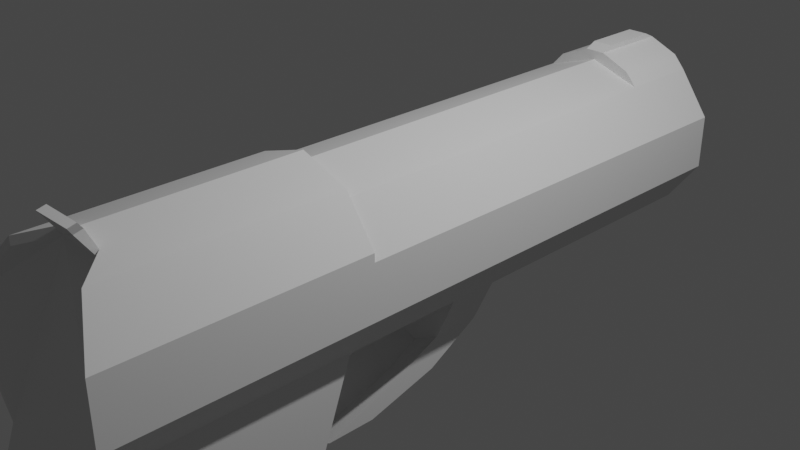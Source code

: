 # Source: pistol1.blend  (saved by Blender 3.5.10; exported with 4.5.12 LTS)
import bpy
from mathutils import Matrix  # noqa: F401  (used for matrix-valued properties, if any)

bpy.ops.wm.read_factory_settings(use_empty=True)
scene = bpy.context.scene
scene.name = 'Scene'

# ---- collections
col_collection = bpy.data.collections.new('Collection'); scene.collection.children.link(col_collection)

# ---- world
world_world = bpy.data.worlds.new('World'); scene.world = world_world
world_world.use_nodes = True; world_world.node_tree.nodes.clear()
_N = world_world.node_tree.nodes; _L = world_world.node_tree.links
n0 = _N.new('ShaderNodeOutputWorld'); n0.name = 'World Output'; n0.location = (300, 300)
n1 = _N.new('ShaderNodeBackground'); n1.name = 'Background'; n1.location = (10, 300)
n1.inputs[0].default_value = (0.05088, 0.05088, 0.05088, 1.0)
_L.new(n1.outputs[0], n0.inputs[0])
n0.is_active_output = True
world_world.color = (0.05088, 0.05088, 0.05088)
world_world.use_sun_shadow = False
world_world.sun_shadow_jitter_overblur = 0.0

# ---- cameras
cam_camera = bpy.data.cameras.new('Camera')
cam_camera.clip_end = 100.0
cam_camera.ortho_scale = 7.314

# ---- lights
light_light = bpy.data.lights.new('Light', 'POINT')
light_light.transmission_factor = 0.0
light_light.energy = 1000.0
light_light.shadow_soft_size = 0.1
light_light.shadow_maximum_resolution = 0.006
light_light.use_absolute_resolution = True

# ---- meshes
me_cylinder = bpy.data.meshes.new('Cylinder')
me_cylinder.from_pydata([(0.0, 0.321, -1.04), (0.0, 1.0, 0.8577), (0.1887, 0.2597, -1.04), (0.5878, 0.809, 0.9395), (0.3053, 0.09919, -1.04), (0.9511, 0.309, 1.0), (0.3053, -0.09919, -1.04), (0.9511, -0.309, 1.0), (0.1887, -0.2597, -1.04), (0.5878, -0.809, 1.0), (0.0, -0.321, -1.04), (0.0, -1.0, 1.0), (-0.1887, -0.2597, -1.04), (-0.5878, -0.809, 1.0), (-0.3053, -0.09919, -1.04), (-0.9511, -0.309, 1.0), (-0.3053, 0.09919, -1.04), (-0.9511, 0.309, 1.0), (-0.1887, 0.2597, -1.04), (-0.5878, 0.809, 0.9395), (0.0, 1.0, -1.0), (0.5878, 0.809, -1.0), (0.9511, 0.309, -1.0), (0.9511, -0.309, -1.0), (0.5878, -0.809, -1.0), (0.0, -1.0, -1.0), (-0.5878, -0.809, -1.0), (-0.9511, -0.309, -1.0), (-0.9511, 0.309, -1.0), (-0.5878, 0.809, -1.0), (0.0, 0.668, -1.057), (0.3926, 0.5404, -1.057), (0.6353, 0.2064, -1.057), (0.6353, -0.2064, -1.057), (0.3926, -0.5404, -1.057), (0.0, -0.668, -1.057), (-0.3926, -0.5404, -1.057), (-0.6353, -0.2064, -1.057), (-0.6353, 0.2064, -1.057), (-0.3926, 0.5404, -1.057), (-1.464e-06, 0.321, -0.07001), (0.1887, 0.2597, -0.07001), (0.3053, 0.09919, -0.07001), (0.3053, -0.09919, -0.07001), (0.1887, -0.2597, -0.07001), (-1.464e-06, -0.321, -0.07001), (-0.1887, -0.2597, -0.07001), (-0.3053, -0.09919, -0.07001), (-0.3053, 0.09919, -0.07001), (-0.1887, 0.2597, -0.07001), (0.0, 1.0, -0.7652), (0.5878, 0.809, -0.7652), (0.9511, 0.309, -0.7652), (0.9511, -0.309, -0.7652), (0.5878, -0.809, -0.7652), (0.0, -1.0, -0.7652), (-0.5878, -0.809, -0.7652), (-0.9511, -0.309, -0.7652), (-0.9511, 0.309, -0.7652), (-0.5878, 0.809, -0.7652), (0.1165, 1.16, -0.9668), (0.4543, 0.957, -1.0), (0.4543, 0.957, -0.7652), (-0.4543, 0.957, -0.7652), (-0.4543, 0.957, -1.0), (-0.1165, 1.16, -0.9668), (-0.1165, 1.099, -1.0), (0.1165, 1.099, -1.0), (0.0, 1.022, -1.0), (0.1165, 1.099, -0.7652), (-0.1165, 1.099, -0.7652), (0.0, 1.022, -0.7652), (0.1165, 1.16, -0.7985), (-0.1165, 1.16, -0.7985), (0.0, 1.0, 0.2972), (0.5878, 0.809, 0.2972), (0.9511, 0.309, 0.2972), (0.9511, -0.309, 0.2972), (0.5878, -0.809, 0.2972), (0.0, -1.0, 0.2972), (-0.5878, -0.809, 0.2972), (-0.9511, -0.309, 0.2972), (-0.9511, 0.309, 0.2972), (-0.5878, 0.809, 0.2972), (0.0, -5.037, 1.389), (0.5878, -5.194, 1.389), (-0.5878, -5.194, 1.389), (0.5878, -5.194, 0.6863), (0.0, -5.037, 0.6863), (-0.5878, -5.194, 0.6863), (0.5878, 0.809, -0.1988), (0.9511, 0.309, -0.1988), (0.9511, -0.309, -0.1988), (0.5878, -0.809, -0.1988), (0.0, -1.0, -0.1988), (-0.5878, -0.809, -0.1988), (-0.9511, -0.309, -0.1988), (-0.9511, 0.309, -0.1988), (-0.5878, 0.809, -0.1988), (0.0, 1.0, -0.1988), (0.0, 1.0, -0.05493), (0.5878, 0.809, -0.05493), (0.9511, 0.309, -0.05493), (0.9511, -0.309, -0.05493), (0.5878, -0.809, -0.05493), (0.0, -1.0, -0.05493), (-0.5878, -0.809, -0.05493), (-0.9511, -0.309, -0.05493), (-0.9511, 0.309, -0.05493), (-0.5878, 0.809, -0.05493), (0.342, -1.347, -0.05493), (0.342, -1.347, -0.1988), (0.0, -1.538, -0.05493), (0.0, -1.293, -0.1988), (-0.342, -1.347, -0.05493), (-0.342, -1.347, -0.1988), (0.342, -1.514, 0.03397), (0.342, -1.715, -0.03904), (0.0, -1.743, 0.03829), (0.0, -1.868, -0.06114), (-0.342, -1.514, 0.03397), (-0.342, -1.715, -0.03904), (0.342, -1.951, 0.3196), (0.342, -1.951, 0.1757), (0.0, -2.142, 0.3196), (0.0, -2.142, 0.1757), (-0.342, -1.951, 0.3196), (-0.342, -1.951, 0.1757), (0.5878, 0.9047, 0.9395), (9.267e-10, 1.096, 0.8577), (9.267e-10, 1.096, 0.2972), (0.9511, 0.4047, 1.0), (-0.5878, 0.9047, 0.9395), (-0.9511, 0.4047, 1.0), (0.5878, 0.9047, 0.2972), (0.9511, 0.4047, 0.2972), (-0.9511, 0.4047, 0.2972), (-0.5878, 0.9047, 0.2972), (0.9511, 0.309, 0.6486), (0.9511, -0.309, 0.6486), (0.5878, -0.809, 0.6486), (-0.5878, -0.809, 0.6486), (-0.9511, -0.309, 0.6486), (-0.9511, 0.309, 0.6486), (0.5878, -5.194, 1.038), (0.0, -5.037, 1.038), (-0.5878, -5.194, 1.038), (9.267e-10, 1.096, 0.6486), (0.5878, 0.9047, 0.6486), (0.9511, 0.4047, 0.6486), (-0.9511, 0.4047, 0.6486), (-0.5878, 0.9047, 0.6486), (-0.2939, 0.9045, 0.8577), (-0.2939, 0.9045, -0.7652), (-0.2939, 0.9045, 0.2972), (-0.2939, 0.9045, -0.1988), (-0.2939, 0.9045, -0.05493), (-0.2939, 1.0, 0.8577), (-0.2939, 1.0, 0.2972), (-0.2939, 1.0, 0.6486), (0.2939, 0.9045, 0.8577), (0.2939, 0.9045, -0.7652), (0.2939, 0.9045, 0.2972), (0.2939, 0.9045, -0.1988), (0.2939, 0.9045, -0.05493), (0.2939, 1.0, 0.8577), (0.2939, 1.0, 0.2972), (0.2939, 1.0, 0.6486), (0.2939, 1.19, 0.9068), (0.0, 1.102, 0.8837), (9.267e-10, 1.126, 0.8605), (0.2939, 1.214, 0.8836), (-0.2939, 1.19, 0.9068), (-0.2939, 1.214, 0.8836)], [], [(165, 129, 170, 171), (83, 82, 136, 137), (138, 5, 7, 139), (139, 7, 9, 140), (141, 80, 89, 146), (11, 13, 86, 84), (141, 13, 15, 142), (142, 15, 17, 143), (3, 160, 1, 152, 19, 17, 15, 13, 11, 9, 7, 5), (3, 5, 131, 128), (160, 3, 128, 165), (4, 6, 43, 42), (31, 30, 20, 21), (32, 31, 21, 22), (33, 32, 22, 23), (34, 33, 23, 24), (35, 34, 24, 25), (36, 35, 25, 26), (37, 36, 26, 27), (38, 37, 27, 28), (39, 38, 28, 29), (30, 39, 29, 20), (2, 0, 30, 31), (4, 2, 31, 32), (6, 4, 32, 33), (8, 6, 33, 34), (10, 8, 34, 35), (12, 10, 35, 36), (14, 12, 36, 37), (16, 14, 37, 38), (18, 16, 38, 39), (0, 18, 39, 30), (40, 41, 42, 43, 44, 45, 46, 47, 48, 49), (18, 0, 40, 49), (12, 14, 47, 46), (6, 8, 44, 43), (0, 2, 41, 40), (14, 16, 48, 47), (8, 10, 45, 44), (2, 4, 42, 41), (16, 18, 49, 48), (10, 12, 46, 45), (51, 21, 61, 62), (28, 58, 59, 29), (27, 57, 58, 28), (26, 56, 57, 27), (25, 55, 56, 26), (24, 54, 55, 25), (23, 53, 54, 24), (22, 52, 53, 23), (21, 51, 52, 22), (29, 59, 63, 64), (67, 69, 62, 61), (20, 29, 64, 66, 68), (50, 161, 51, 62, 69, 71), (65, 73, 72, 60), (59, 153, 50, 71, 70, 63), (64, 63, 70, 66), (66, 67, 68), (69, 70, 71), (67, 66, 65, 60), (21, 20, 68, 67, 61), (66, 70, 73, 65), (70, 69, 72, 73), (69, 67, 60, 72), (156, 154, 74, 100), (108, 82, 83, 109), (107, 81, 82, 108), (106, 80, 81, 107), (105, 79, 80, 106), (104, 78, 79, 105), (103, 77, 78, 104), (102, 76, 77, 103), (101, 75, 76, 102), (164, 162, 75, 101), (144, 85, 84, 145), (145, 84, 86, 146), (79, 78, 87, 88), (140, 9, 85, 144), (9, 11, 84, 85), (80, 79, 88, 89), (161, 163, 90, 51), (51, 90, 91, 52), (52, 91, 92, 53), (53, 92, 93, 54), (54, 93, 94, 55), (55, 94, 95, 56), (56, 95, 96, 57), (57, 96, 97, 58), (58, 97, 98, 59), (153, 155, 99, 50), (163, 164, 101, 90), (90, 101, 102, 91), (91, 102, 103, 92), (92, 103, 104, 93), (106, 95, 115, 114), (105, 106, 114, 112), (95, 106, 107, 96), (96, 107, 108, 97), (97, 108, 109, 98), (155, 156, 100, 99), (115, 113, 119, 121), (112, 114, 120, 118), (93, 104, 110, 111), (94, 93, 111, 113), (104, 105, 112, 110), (95, 94, 113, 115), (119, 117, 123, 125), (116, 118, 124, 122), (114, 115, 121, 120), (111, 110, 116, 117), (110, 112, 118, 116), (113, 111, 117, 119), (123, 122, 124, 125), (125, 124, 126, 127), (118, 120, 126, 124), (121, 119, 125, 127), (120, 121, 127, 126), (117, 116, 122, 123), (167, 165, 128, 148), (148, 128, 131, 149), (150, 133, 132, 151), (159, 157, 129, 147), (76, 75, 134, 135), (17, 19, 132, 133), (143, 17, 133, 150), (162, 74, 130, 166), (138, 76, 135, 149), (154, 83, 137, 158), (5, 138, 149, 131), (82, 143, 150, 136), (158, 159, 147, 130), (136, 150, 151, 137), (134, 148, 149, 135), (166, 167, 148, 134), (78, 140, 144, 87), (88, 145, 146, 89), (87, 144, 145, 88), (81, 142, 143, 82), (80, 141, 142, 81), (13, 141, 146, 86), (77, 139, 140, 78), (76, 138, 139, 77), (137, 151, 159, 158), (74, 154, 158, 130), (151, 132, 157, 159), (98, 109, 156, 155), (59, 98, 155, 153), (109, 83, 154, 156), (19, 152, 157, 132), (130, 147, 167, 166), (75, 162, 166, 134), (147, 129, 165, 167), (99, 100, 164, 163), (50, 99, 163, 161), (100, 74, 162, 164), (160, 165, 171, 168), (172, 169, 170, 173), (169, 168, 171, 170), (1, 160, 168, 169), (129, 157, 173, 170), (157, 152, 172, 173), (152, 1, 169, 172)])
_uv = me_cylinder.uv_layers.new(name='UVMap')
_uv.uv.foreach_set('vector', [0.95, 1.0, 1.0, 1.0, 1.0, 1.0, 0.95, 1.0, 0.1, 0.8243, 0.2, 0.8243, 0.2, 0.8243, 0.1, 0.8243, 0.8, 0.9122, 0.8, 1.0, 0.7, 1.0, 0.7, 0.9122, 0.7, 0.9122, 0.7, 1.0, 0.6, 1.0, 0.6, 0.9122, 0.4, 0.9122, 0.4, 0.8243, 0.4, 0.8243, 0.4, 0.9122, 0.25, 0.01, 0.1089, 0.05584, 0.1089, 0.05584, 0.25, 0.01, 0.4, 0.9122, 0.4, 1.0, 0.3, 1.0, 0.3, 0.9122, 0.3, 0.9122, 0.3, 1.0, 0.2, 1.0, 0.2, 0.9122, 0.3911, 0.4442, 0.3205, 0.4671, 0.25, 0.49, 0.1795, 0.4671, 0.1089, 0.4442, 0.02175, 0.3242, 0.02175, 0.1758, 0.1089, 0.05584, 0.25, 0.01, 0.3911, 0.05584, 0.4783, 0.1758, 0.4783, 0.3242, 0.3911, 0.4442, 0.4783, 0.3242, 0.4783, 0.3242, 0.3911, 0.4442, 0.3205, 0.4671, 0.3911, 0.4442, 0.3911, 0.4442, 0.3205, 0.4671, 0.8233, 0.2738, 0.8233, 0.2262, 0.8233, 0.2262, 0.8233, 0.2738, 0.8442, 0.3797, 0.75, 0.4103, 0.75, 0.49, 0.8911, 0.4442, 0.9025, 0.2995, 0.8442, 0.3797, 0.8911, 0.4442, 0.9783, 0.3242, 0.9025, 0.2005, 0.9025, 0.2995, 0.9783, 0.3242, 0.9783, 0.1758, 0.8442, 0.1203, 0.9025, 0.2005, 0.9783, 0.1758, 0.8911, 0.05584, 0.75, 0.08969, 0.8442, 0.1203, 0.8911, 0.05584, 0.75, 0.01, 0.6558, 0.1203, 0.75, 0.08969, 0.75, 0.01, 0.6089, 0.05584, 0.5975, 0.2005, 0.6558, 0.1203, 0.6089, 0.05584, 0.5217, 0.1758, 0.5975, 0.2995, 0.5975, 0.2005, 0.5217, 0.1758, 0.5217, 0.3242, 0.6558, 0.3797, 0.5975, 0.2995, 0.5217, 0.3242, 0.6089, 0.4442, 0.75, 0.4103, 0.6558, 0.3797, 0.6089, 0.4442, 0.75, 0.49, 0.7953, 0.3123, 0.75, 0.327, 0.75, 0.4103, 0.8442, 0.3797, 0.8233, 0.2738, 0.7953, 0.3123, 0.8442, 0.3797, 0.9025, 0.2995, 0.8233, 0.2262, 0.8233, 0.2738, 0.9025, 0.2995, 0.9025, 0.2005, 0.7953, 0.1877, 0.8233, 0.2262, 0.9025, 0.2005, 0.8442, 0.1203, 0.75, 0.173, 0.7953, 0.1877, 0.8442, 0.1203, 0.75, 0.08969, 0.7047, 0.1877, 0.75, 0.173, 0.75, 0.08969, 0.6558, 0.1203, 0.6767, 0.2262, 0.7047, 0.1877, 0.6558, 0.1203, 0.5975, 0.2005, 0.6767, 0.2738, 0.6767, 0.2262, 0.5975, 0.2005, 0.5975, 0.2995, 0.7047, 0.3123, 0.6767, 0.2738, 0.5975, 0.2995, 0.6558, 0.3797, 0.75, 0.327, 0.7047, 0.3123, 0.6558, 0.3797, 0.75, 0.4103, 0.75, 0.327, 0.7953, 0.3123, 0.8233, 0.2738, 0.8233, 0.2262, 0.7953, 0.1877, 0.75, 0.173, 0.7047, 0.1877, 0.6767, 0.2262, 0.6767, 0.2738, 0.7047, 0.3123, 0.7047, 0.3123, 0.75, 0.327, 0.75, 0.327, 0.7047, 0.3123, 0.7047, 0.1877, 0.6767, 0.2262, 0.6767, 0.2262, 0.7047, 0.1877, 0.8233, 0.2262, 0.7953, 0.1877, 0.7953, 0.1877, 0.8233, 0.2262, 0.75, 0.327, 0.7953, 0.3123, 0.7953, 0.3123, 0.75, 0.327, 0.6767, 0.2262, 0.6767, 0.2738, 0.6767, 0.2738, 0.6767, 0.2262, 0.7953, 0.1877, 0.75, 0.173, 0.75, 0.173, 0.7953, 0.1877, 0.7953, 0.3123, 0.8233, 0.2738, 0.8233, 0.2738, 0.7953, 0.3123, 0.6767, 0.2738, 0.7047, 0.3123, 0.7047, 0.3123, 0.6767, 0.2738, 0.75, 0.173, 0.7047, 0.1877, 0.7047, 0.1877, 0.75, 0.173, 0.9, 0.5587, 0.9, 0.5, 0.9, 0.5, 0.9, 0.5587, 0.2, 0.5, 0.2, 0.5587, 0.1, 0.5587, 0.1, 0.5, 0.3, 0.5, 0.3, 0.5587, 0.2, 0.5587, 0.2, 0.5, 0.4, 0.5, 0.4, 0.5587, 0.3, 0.5587, 0.3, 0.5, 0.5, 0.5, 0.5, 0.5587, 0.4, 0.5587, 0.4, 0.5, 0.6, 0.5, 0.6, 0.5587, 0.5, 0.5587, 0.5, 0.5, 0.7, 0.5, 0.7, 0.5587, 0.6, 0.5587, 0.6, 0.5, 0.8, 0.5, 0.8, 0.5587, 0.7, 0.5587, 0.7, 0.5, 0.9, 0.5, 0.9, 0.5587, 0.8, 0.5587, 0.8, 0.5, 0.1, 0.5, 0.1, 0.5587, 0.1, 0.5587, 0.1, 0.5, 0.9744, 0.5, 0.9744, 0.5587, 0.9, 0.5587, 0.9, 0.5, 0.75, 0.49, 0.6089, 0.4442, 0.6089, 0.4442, 0.7138, 0.4782, 0.75, 0.49, 1.0, 0.5587, 0.95, 0.5587, 0.9, 0.5587, 0.9, 0.5587, 0.9744, 0.5587, 1.0, 0.5587, 0.02564, 0.5, 0.02564, 0.5587, -7.451e-08, 0.5587, -7.451e-08, 0.5, 0.1, 0.5587, 0.05, 0.5587, -7.451e-08, 0.5587, -7.451e-08, 0.5587, 0.02564, 0.5587, 0.1, 0.5587, 0.1, 0.5, 0.1, 0.5587, 0.02564, 0.5587, 0.02564, 0.5, 0.7138, 0.4782, 0.75, 0.49, 0.75, 0.49, -7.451e-08, 0.5587, 0.02564, 0.5587, -7.451e-08, 0.5587, 0.75, 0.49, 0.7138, 0.4782, 0.7138, 0.4782, 0.75, 0.49, 0.8911, 0.4442, 0.75, 0.49, 0.75, 0.49, 0.7862, 0.4782, 0.8911, 0.4442, 0.02564, 0.5, 0.02564, 0.5587, 0.02564, 0.5587, 0.02564, 0.5, 0.02564, 0.5587, -7.451e-08, 0.5587, -7.451e-08, 0.5587, 0.02564, 0.5587, 0.9744, 0.5587, 0.9744, 0.5, 0.9744, 0.5, 0.9744, 0.5587, 0.05, 0.7363, 0.05, 0.8243, -7.451e-08, 0.8243, -7.451e-08, 0.7363, 0.2, 0.7363, 0.2, 0.8243, 0.1, 0.8243, 0.1, 0.7363, 0.3, 0.7363, 0.3, 0.8243, 0.2, 0.8243, 0.2, 0.7363, 0.4, 0.7363, 0.4, 0.8243, 0.3, 0.8243, 0.3, 0.7363, 0.5, 0.7363, 0.5, 0.8243, 0.4, 0.8243, 0.4, 0.7363, 0.6, 0.7363, 0.6, 0.8243, 0.5, 0.8243, 0.5, 0.7363, 0.7, 0.7363, 0.7, 0.8243, 0.6, 0.8243, 0.6, 0.7363, 0.8, 0.7363, 0.8, 0.8243, 0.7, 0.8243, 0.7, 0.7363, 0.9, 0.7363, 0.9, 0.8243, 0.8, 0.8243, 0.8, 0.7363, 0.95, 0.7363, 0.95, 0.8243, 0.9, 0.8243, 0.9, 0.7363, 0.6, 0.9122, 0.6, 1.0, 0.5, 1.0, 0.5, 0.9122, 0.5, 0.9122, 0.5, 1.0, 0.4, 1.0, 0.4, 0.9122, 0.5, 0.8243, 0.6, 0.8243, 0.6, 0.8243, 0.5, 0.8243, 0.6, 0.9122, 0.6, 1.0, 0.6, 1.0, 0.6, 0.9122, 0.3911, 0.05584, 0.25, 0.01, 0.25, 0.01, 0.3911, 0.05584, 0.4, 0.8243, 0.5, 0.8243, 0.5, 0.8243, 0.4, 0.8243, 0.95, 0.5587, 0.95, 0.7003, 0.9, 0.7003, 0.9, 0.5587, 0.9, 0.5587, 0.9, 0.7003, 0.8, 0.7003, 0.8, 0.5587, 0.8, 0.5587, 0.8, 0.7003, 0.7, 0.7003, 0.7, 0.5587, 0.7, 0.5587, 0.7, 0.7003, 0.6, 0.7003, 0.6, 0.5587, 0.6, 0.5587, 0.6, 0.7003, 0.5, 0.7003, 0.5, 0.5587, 0.5, 0.5587, 0.5, 0.7003, 0.4, 0.7003, 0.4, 0.5587, 0.4, 0.5587, 0.4, 0.7003, 0.3, 0.7003, 0.3, 0.5587, 0.3, 0.5587, 0.3, 0.7003, 0.2, 0.7003, 0.2, 0.5587, 0.2, 0.5587, 0.2, 0.7003, 0.1, 0.7003, 0.1, 0.5587, 0.05, 0.5587, 0.05, 0.7003, -7.451e-08, 0.7003, -7.451e-08, 0.5587, 0.95, 0.7003, 0.95, 0.7363, 0.9, 0.7363, 0.9, 0.7003, 0.9, 0.7003, 0.9, 0.7363, 0.8, 0.7363, 0.8, 0.7003, 0.8, 0.7003, 0.8, 0.7363, 0.7, 0.7363, 0.7, 0.7003, 0.7, 0.7003, 0.7, 0.7363, 0.6, 0.7363, 0.6, 0.7003, 0.4, 0.7363, 0.4, 0.7003, 0.4, 0.7003, 0.4, 0.7363, 0.5, 0.7363, 0.4, 0.7363, 0.4, 0.7363, 0.5, 0.7363, 0.4, 0.7003, 0.4, 0.7363, 0.3, 0.7363, 0.3, 0.7003, 0.3, 0.7003, 0.3, 0.7363, 0.2, 0.7363, 0.2, 0.7003, 0.2, 0.7003, 0.2, 0.7363, 0.1, 0.7363, 0.1, 0.7003, 0.05, 0.7003, 0.05, 0.7363, -7.451e-08, 0.7363, -7.451e-08, 0.7003, 0.4, 0.7003, 0.5, 0.7003, 0.5, 0.7003, 0.4, 0.7003, 0.5, 0.7363, 0.4, 0.7363, 0.4, 0.7363, 0.5, 0.7363, 0.6, 0.7003, 0.6, 0.7363, 0.6, 0.7363, 0.6, 0.7003, 0.5, 0.7003, 0.6, 0.7003, 0.6, 0.7003, 0.5, 0.7003, 0.6, 0.7363, 0.5, 0.7363, 0.5, 0.7363, 0.6, 0.7363, 0.4, 0.7003, 0.5, 0.7003, 0.5, 0.7003, 0.4, 0.7003, 0.5, 0.7003, 0.6, 0.7003, 0.6, 0.7003, 0.5, 0.7003, 0.6, 0.7363, 0.5, 0.7363, 0.5, 0.7363, 0.6, 0.7363, 0.4, 0.7363, 0.4, 0.7003, 0.4, 0.7003, 0.4, 0.7363, 0.6, 0.7003, 0.6, 0.7363, 0.6, 0.7363, 0.6, 0.7003, 0.6, 0.7363, 0.5, 0.7363, 0.5, 0.7363, 0.6, 0.7363, 0.5, 0.7003, 0.6, 0.7003, 0.6, 0.7003, 0.5, 0.7003, 0.6, 0.7003, 0.6, 0.7363, 0.5, 0.7363, 0.5, 0.7003, 0.5, 0.7003, 0.5, 0.7363, 0.4, 0.7363, 0.4, 0.7003, 0.5, 0.7363, 0.4, 0.7363, 0.4, 0.7363, 0.5, 0.7363, 0.4, 0.7003, 0.5, 0.7003, 0.5, 0.7003, 0.4, 0.7003, 0.4, 0.7363, 0.4, 0.7003, 0.4, 0.7003, 0.4, 0.7363, 0.6, 0.7003, 0.6, 0.7363, 0.6, 0.7363, 0.6, 0.7003, 0.95, 0.9122, 0.95, 1.0, 0.9, 1.0, 0.9, 0.9122, 0.9, 0.9122, 0.9, 1.0, 0.8, 1.0, 0.8, 0.9122, 0.2, 0.9122, 0.2, 1.0, 0.1, 1.0, 0.1, 0.9122, 0.05, 0.9122, 0.05, 1.0, -7.451e-08, 1.0, -7.451e-08, 0.9122, 0.8, 0.8243, 0.9, 0.8243, 0.9, 0.8243, 0.8, 0.8243, 0.02175, 0.3242, 0.1089, 0.4442, 0.1089, 0.4442, 0.02175, 0.3242, 0.2, 0.9122, 0.2, 1.0, 0.2, 1.0, 0.2, 0.9122, 0.95, 0.8243, 1.0, 0.8243, 1.0, 0.8243, 0.95, 0.8243, 0.8, 0.9122, 0.8, 0.8243, 0.8, 0.8243, 0.8, 0.9122, 0.05, 0.8243, 0.1, 0.8243, 0.1, 0.8243, 0.05, 0.8243, 0.8, 1.0, 0.8, 0.9122, 0.8, 0.9122, 0.8, 1.0, 0.2, 0.8243, 0.2, 0.9122, 0.2, 0.9122, 0.2, 0.8243, 0.05, 0.8243, 0.05, 0.9122, -7.451e-08, 0.9122, -7.451e-08, 0.8243, 0.2, 0.8243, 0.2, 0.9122, 0.1, 0.9122, 0.1, 0.8243, 0.9, 0.8243, 0.9, 0.9122, 0.8, 0.9122, 0.8, 0.8243, 0.95, 0.8243, 0.95, 0.9122, 0.9, 0.9122, 0.9, 0.8243, 0.6, 0.8243, 0.6, 0.9122, 0.6, 0.9122, 0.6, 0.8243, 0.5, 0.8243, 0.5, 0.9122, 0.4, 0.9122, 0.4, 0.8243, 0.6, 0.8243, 0.6, 0.9122, 0.5, 0.9122, 0.5, 0.8243, 0.3, 0.8243, 0.3, 0.9122, 0.2, 0.9122, 0.2, 0.8243, 0.4, 0.8243, 0.4, 0.9122, 0.3, 0.9122, 0.3, 0.8243, 0.4, 1.0, 0.4, 0.9122, 0.4, 0.9122, 0.4, 1.0, 0.7, 0.8243, 0.7, 0.9122, 0.6, 0.9122, 0.6, 0.8243, 0.8, 0.8243, 0.8, 0.9122, 0.7, 0.9122, 0.7, 0.8243, 0.1, 0.8243, 0.1, 0.9122, 0.05, 0.9122, 0.05, 0.8243, -7.451e-08, 0.8243, 0.05, 0.8243, 0.05, 0.8243, -7.451e-08, 0.8243, 0.1, 0.9122, 0.1, 1.0, 0.05, 1.0, 0.05, 0.9122, 0.1, 0.7003, 0.1, 0.7363, 0.05, 0.7363, 0.05, 0.7003, 0.1, 0.5587, 0.1, 0.7003, 0.05, 0.7003, 0.05, 0.5587, 0.1, 0.7363, 0.1, 0.8243, 0.05, 0.8243, 0.05, 0.7363, 0.1089, 0.4442, 0.1795, 0.4671, 0.1795, 0.4671, 0.1089, 0.4442, 1.0, 0.8243, 1.0, 0.9122, 0.95, 0.9122, 0.95, 0.8243, 0.9, 0.8243, 0.95, 0.8243, 0.95, 0.8243, 0.9, 0.8243, 1.0, 0.9122, 1.0, 1.0, 0.95, 1.0, 0.95, 0.9122, 1.0, 0.7003, 1.0, 0.7363, 0.95, 0.7363, 0.95, 0.7003, 1.0, 0.5587, 1.0, 0.7003, 0.95, 0.7003, 0.95, 0.5587, 1.0, 0.7363, 1.0, 0.8243, 0.95, 0.8243, 0.95, 0.7363, 0.3205, 0.4671, 0.3205, 0.4671, 0.3205, 0.4671, 0.3205, 0.4671, 0.1795, 0.4671, 0.25, 0.49, 0.25, 0.49, 0.1795, 0.4671, 0.25, 0.49, 0.3205, 0.4671, 0.3205, 0.4671, 0.25, 0.49, 0.25, 0.49, 0.3205, 0.4671, 0.3205, 0.4671, 0.25, 0.49, -7.451e-08, 1.0, 0.05, 1.0, 0.05, 1.0, -7.451e-08, 1.0, 0.1795, 0.4671, 0.1795, 0.4671, 0.1795, 0.4671, 0.1795, 0.4671, 0.1795, 0.4671, 0.25, 0.49, 0.25, 0.49, 0.1795, 0.4671])
me_cylinder.update()

# ---- objects
ob_light = bpy.data.objects.new('Light', light_light)
ob_camera = bpy.data.objects.new('Camera', cam_camera)
ob_cylinder = bpy.data.objects.new('Cylinder', me_cylinder)

# ---- transforms, parenting, visibility, modifiers, constraints
ob_light.location = (4.076, 1.005, 5.904)
ob_light.rotation_euler = (0.6503, 0.05522, 1.866)
ob_light.lock_rotations_4d = False
ob_light.empty_display_type = 'ARROWS'
ob_light.color = (0.0, 0.0, 0.0, 0.0)
ob_light.lineart.crease_threshold = 0.0
ob_camera.location = (7.359, -6.926, 4.958)
ob_camera.rotation_euler = (1.109, 0.0, 0.8149)
ob_camera.lock_rotations_4d = False
ob_camera.empty_display_type = 'ARROWS'
ob_camera.color = (0.0, 0.0, 0.0, 0.0)
ob_camera.display_type = 'WIRE'
ob_camera.lineart.crease_threshold = 0.0
ob_cylinder.location = (0.0, 0.0, 0.0)
ob_cylinder.rotation_euler = (1.571, -0.0, 0.0)
ob_cylinder.scale = (1.0, 1.0, 4.0)

# ---- collection membership
col_collection.objects.link(ob_light)
col_collection.objects.link(ob_camera)
col_collection.objects.link(ob_cylinder)

# ---- scene / render settings (as saved in the file)
scene.camera = ob_camera
scene.frame_start = 1; scene.frame_end = 250; scene.frame_set(1)
scene.render.engine = 'BLENDER_EEVEE_NEXT'
scene.cycles.sampling_pattern = 'TABULATED_SOBOL'
scene.view_settings.view_transform = 'Filmic'
bpy.context.view_layer.update()
